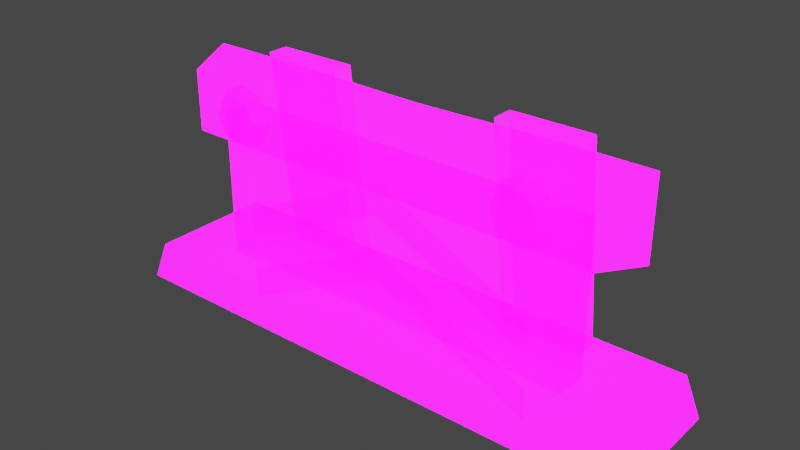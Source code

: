# Source: SmallObstucle.blend  (saved by Blender 2.92.15; exported with 4.5.12 LTS)
import bpy
from mathutils import Matrix  # noqa: F401  (used for matrix-valued properties, if any)

bpy.ops.wm.read_factory_settings(use_empty=True)
scene = bpy.context.scene
scene.name = 'Scene'

# ---- collections
col_collection = bpy.data.collections.new('Collection'); scene.collection.children.link(col_collection)

# ---- images (referenced by path relative to the original .blend; pixels are not part of the script)
import os
ASSET_DIR = os.environ.get("B2B_ASSET_DIR", "")  # directory of the original .blend (textures are referenced by path, not embedded)
HERE = os.path.dirname(os.path.abspath(__file__))  # packed textures are extracted next to this script under _unpacked/

def load_image(name, relpath, width, height, colorspace="sRGB"):
    """Load a texture the original file referenced (path relative to the .blend, or extracted next to this script)."""
    p = next((c for c in (os.path.join(HERE, relpath), os.path.join(ASSET_DIR, relpath)) if relpath and os.path.exists(c)), "")
    if p:
        img = bpy.data.images.load(p, check_existing=True)
        img.name = name
    else:  # same state as the original file: an image datablock whose file is absent (Cycles renders it pink)
        img = bpy.data.images.new(name, width, height)
        img.source = "FILE"
        img.filepath = "//" + (relpath or name)
    img.colorspace_settings.name = colorspace
    return img
img_imphenziapalette01_256_gradientx4_png = load_image('ImphenziaPalette01-256-GradientX4.png', 'ImphenziaPalette01-256-GradientX4.png', 1024, 1024, 'sRGB')
img_imphenziapalette02_emission_png = load_image('ImphenziaPalette02-Emission.png', 'ImphenziaPalette02-Emission.png', 1024, 1024, 'sRGB')
img_imphenziapalette02_opacity_png = load_image('ImphenziaPalette02-Opacity.png', 'ImphenziaPalette02-Opacity.png', 1024, 1024, 'sRGB')

# ---- materials (node trees are filled in below, after node groups)
mat_gradient = bpy.data.materials.new('Gradient')
mat_gradient.alpha_threshold = 0.6481
mat_gradient.use_backface_culling = True
mat_gradient.use_raytrace_refraction = True
mat_gradient.use_screen_refraction = True
mat_gradient.use_sss_translucency = True
mat_gradient.thickness_mode = 'SLAB'
mat_gradient.use_thickness_from_shadow = True

# ---- material node trees
mat_gradient.use_nodes = True; mat_gradient.node_tree.nodes.clear()
_N = mat_gradient.node_tree.nodes; _L = mat_gradient.node_tree.links
n0 = _N.new('ShaderNodeOutputMaterial'); n0.name = 'Material Output'; n0.location = (300, 300)
n1 = _N.new('ShaderNodeBsdfPrincipled'); n1.name = 'Principled BSDF'; n1.location = (10, 300)
n1.distribution = 'GGX'
n1.subsurface_method = 'BURLEY'
n1.inputs[3].default_value = 1.45
n1.inputs[28].default_value = 10.0
n2 = _N.new('ShaderNodeTexImage'); n2.name = 'Image Texture'; n2.location = (-460, 320)
n2.image = img_imphenziapalette01_256_gradientx4_png
n3 = _N.new('ShaderNodeTexImage'); n3.name = 'Image Texture.001'; n3.location = (-500, 0)
n3.image = img_imphenziapalette02_emission_png
n4 = _N.new('ShaderNodeTexImage'); n4.name = 'Image Texture.002'; n4.location = (-480, -300)
n4.image = img_imphenziapalette02_opacity_png
_L.new(n1.outputs[0], n0.inputs[0])
_L.new(n2.outputs[0], n1.inputs[0])
_L.new(n3.outputs[0], n1.inputs[27])
_L.new(n4.outputs[0], n1.inputs[4])
n0.is_active_output = True

# ---- world
world_world = bpy.data.worlds.new('World'); scene.world = world_world
world_world.use_nodes = True; world_world.node_tree.nodes.clear()
_N = world_world.node_tree.nodes; _L = world_world.node_tree.links
n0 = _N.new('ShaderNodeOutputWorld'); n0.name = 'World Output'; n0.location = (300, 300)
n1 = _N.new('ShaderNodeBackground'); n1.name = 'Background'; n1.location = (10, 300)
n1.inputs[0].default_value = (0.05088, 0.05088, 0.05088, 1.0)
_L.new(n1.outputs[0], n0.inputs[0])
n0.is_active_output = True
world_world.color = (0.05088, 0.05088, 0.05088)
world_world.use_sun_shadow = False
world_world.sun_shadow_jitter_overblur = 0.0

# ---- meshes
me_cube = bpy.data.meshes.new('Cube')
me_cube.from_pydata([(3.559, -0.8816, 0.0), (3.559, 0.8816, 0.0), (3.37, 0.8347, 0.5202), (3.37, -0.8347, 0.5202), (2.508, 0.07159, 0.5202), (2.508, -0.3461, 0.5202), (2.508, 0.07159, 2.494), (2.508, -0.3461, 2.494), (3.085, 0.1893, 2.061), (2.849, -0.4711, 2.18), (3.085, 0.1893, 3.1), (2.849, -0.4711, 2.98), (2.535, 0.2, 2.065), (1.896, 0.2248, 2.079), (1.154, 0.2528, 2.106), (0.3687, 0.2728, 2.132), (0.3694, -0.5546, 2.235), (1.012, -0.5345, 2.215), (1.666, -0.5066, 2.195), (2.344, -0.4818, 2.183), (2.535, 0.2, 3.096), (1.896, 0.2248, 3.081), (1.154, 0.2528, 3.055), (0.3687, 0.2728, 3.029), (0.3694, -0.5546, 2.925), (1.012, -0.5345, 2.945), (1.666, -0.5066, 2.966), (2.344, -0.4818, 2.977), (0.0, 0.8816, 0.0), (0.0, -0.8816, 0.0), (0.0, 0.8347, 0.5202), (0.0, -0.8347, 0.5202), (0.0, 0.07159, 0.5202), (0.0, -0.3461, 0.5202), (0.0, 0.07159, 2.494), (0.0, -0.3461, 2.494), (0.0, 0.2764, 2.137), (0.0, -0.5582, 2.239), (0.0, 0.2764, 3.023), (0.0, -0.5582, 2.921), (2.225, 0.4949, 0.4718), (2.225, 0.1773, 3.166), (1.149, 0.4949, 0.4718), (1.149, 0.1773, 3.166), (2.225, 0.4524, 3.166), (2.225, 0.77, 0.4718), (1.149, 0.77, 0.4718), (1.149, 0.4524, 3.166), (2.005, -0.4837, 2.978), (2.005, -0.6504, 2.873), (2.286, -0.4837, 2.861), (2.212, -0.6504, 2.787), (2.403, -0.4837, 2.58), (2.298, -0.6504, 2.58), (2.286, -0.4837, 2.299), (2.212, -0.6504, 2.373), (2.005, -0.4837, 2.183), (2.005, -0.6504, 2.287), (1.724, -0.4837, 2.299), (1.798, -0.6504, 2.373), (1.607, -0.4837, 2.58), (1.712, -0.6504, 2.58), (1.724, -0.4837, 2.861), (1.798, -0.6504, 2.787)], [], [(28, 1, 0, 29), (30, 31, 3, 2), (1, 2, 3, 0), (28, 30, 2, 1), (32, 4, 5, 33), (34, 35, 7, 6), (33, 5, 7, 35), (5, 4, 6, 7), (12, 8, 9, 19), (20, 27, 11, 10), (9, 8, 10, 11), (19, 9, 11, 27), (37, 16, 24, 39), (16, 17, 25, 24), (17, 18, 26, 25), (18, 19, 27, 26), (8, 12, 20, 10), (12, 13, 21, 20), (13, 14, 22, 21), (14, 15, 23, 22), (38, 39, 24, 23), (23, 24, 25, 22), (22, 25, 26, 21), (21, 26, 27, 20), (36, 15, 16, 37), (15, 14, 17, 16), (14, 13, 18, 17), (13, 12, 19, 18), (15, 36, 38, 23), (4, 32, 34, 6), (0, 3, 31, 29), (40, 41, 43, 42), (45, 46, 47, 44), (40, 42, 46, 45), (43, 41, 44, 47), (41, 40, 45, 44), (48, 49, 51, 50), (50, 51, 53, 52), (52, 53, 55, 54), (54, 55, 57, 56), (56, 57, 59, 58), (58, 59, 61, 60), (51, 49, 63, 61, 59, 57, 55, 53), (60, 61, 63, 62), (62, 63, 49, 48), (48, 50, 52, 54, 56, 58, 60, 62)])
_uv = me_cube.uv_layers.new(name='UVMap')
_uv.uv.foreach_set('vector', [0.2028, 0.5226, 0.2273, 0.5226, 0.2273, 0.5226, 0.2028, 0.5226, 0.2028, 0.529, 0.2028, 0.529, 0.226, 0.529, 0.226, 0.529, 0.2273, 0.5226, 0.226, 0.529, 0.226, 0.529, 0.2273, 0.5226, 0.2028, 0.5226, 0.2028, 0.529, 0.226, 0.529, 0.2273, 0.5226, 0.2674, 0.9625, 0.2971, 0.9625, 0.2971, 0.9625, 0.2674, 0.9625, 0.2674, 0.9736, 0.2674, 0.9736, 0.2971, 0.9736, 0.2971, 0.9736, 0.2674, 0.9625, 0.2971, 0.9625, 0.2971, 0.9736, 0.2674, 0.9736, 0.2971, 0.9625, 0.2971, 0.9625, 0.2971, 0.9736, 0.2971, 0.9736, 0.2378, 0.8645, 0.2415, 0.8645, 0.2415, 0.8645, 0.2378, 0.8645, 0.2378, 0.8645, 0.2378, 0.8645, 0.2415, 0.8645, 0.2415, 0.8645, 0.2369, 0.8494, 0.2369, 0.8494, 0.2369, 0.8494, 0.2369, 0.8494, 0.2394, 0.8529, 0.2431, 0.8529, 0.2431, 0.8529, 0.2394, 0.8529, 0.2265, 0.8529, 0.2283, 0.8529, 0.2283, 0.8529, 0.2265, 0.8529, 0.2763, 0.9751, 0.28, 0.9751, 0.28, 0.9751, 0.2763, 0.9751, 0.232, 0.8529, 0.2357, 0.8529, 0.2357, 0.8529, 0.232, 0.8529, 0.2837, 0.9751, 0.2874, 0.9751, 0.2874, 0.9751, 0.2837, 0.9751, 0.2415, 0.8645, 0.2378, 0.8645, 0.2378, 0.8645, 0.2415, 0.8645, 0.2889, 0.9941, 0.2852, 0.9941, 0.2852, 0.9941, 0.2889, 0.9941, 0.2341, 0.8645, 0.2304, 0.8645, 0.2304, 0.8645, 0.2341, 0.8645, 0.2814, 0.9941, 0.2777, 0.9941, 0.2777, 0.9941, 0.2814, 0.9941, 0.2248, 0.8645, 0.2248, 0.8645, 0.2267, 0.8645, 0.2267, 0.8645, 0.2777, 0.9941, 0.2777, 0.9941, 0.2814, 0.9941, 0.2814, 0.9941, 0.2304, 0.8645, 0.2304, 0.8645, 0.2341, 0.8645, 0.2341, 0.8645, 0.2852, 0.9941, 0.2852, 0.9941, 0.2889, 0.9941, 0.2889, 0.9941, 0.2248, 0.8645, 0.2267, 0.8645, 0.2267, 0.8645, 0.2248, 0.8645, 0.2777, 0.9941, 0.2814, 0.9941, 0.2814, 0.9941, 0.2777, 0.9941, 0.2304, 0.8645, 0.2341, 0.8645, 0.2341, 0.8645, 0.2304, 0.8645, 0.2852, 0.9941, 0.2889, 0.9941, 0.2889, 0.9941, 0.2852, 0.9941, 0.2267, 0.8645, 0.2248, 0.8645, 0.2248, 0.8645, 0.2267, 0.8645, 0.2971, 0.9625, 0.2674, 0.9625, 0.2674, 0.9736, 0.2971, 0.9736, 0.2273, 0.5226, 0.226, 0.529, 0.2028, 0.529, 0.2028, 0.5226, 0.4183, 0.7696, 0.4183, 0.7696, 0.4048, 0.7696, 0.4048, 0.7696, 0.4183, 0.7696, 0.4048, 0.7696, 0.4048, 0.7696, 0.4183, 0.7696, 0.4183, 0.7696, 0.4048, 0.7696, 0.4048, 0.7696, 0.4183, 0.7696, 0.4048, 0.7696, 0.4183, 0.7696, 0.4183, 0.7696, 0.4048, 0.7696, 0.4183, 0.7696, 0.4183, 0.7696, 0.4183, 0.7696, 0.4183, 0.7696, 0.2354, 0.5225, 0.2309, 0.5318, 0.2273, 0.5318, 0.2305, 0.5224, 0.2305, 0.5224, 0.2273, 0.5318, 0.2186, 0.5316, 0.2187, 0.5222, 0.2187, 0.5222, 0.2186, 0.5316, 0.2099, 0.5315, 0.2068, 0.5221, 0.2068, 0.5221, 0.2099, 0.5315, 0.2062, 0.5315, 0.2019, 0.522, 0.2019, 0.522, 0.2062, 0.5315, 0.2099, 0.5315, 0.2068, 0.5221, 0.2068, 0.5221, 0.2099, 0.5315, 0.2186, 0.5316, 0.2187, 0.5222, 0.2273, 0.5318, 0.2309, 0.5318, 0.2273, 0.5318, 0.2186, 0.5316, 0.2099, 0.5315, 0.2062, 0.5315, 0.2099, 0.5315, 0.2186, 0.5316, 0.2187, 0.5222, 0.2186, 0.5316, 0.2273, 0.5318, 0.2305, 0.5224, 0.2305, 0.5224, 0.2273, 0.5318, 0.2309, 0.5318, 0.2354, 0.5225, 0.2354, 0.5225, 0.2305, 0.5224, 0.2187, 0.5222, 0.2068, 0.5221, 0.2019, 0.522, 0.2068, 0.5221, 0.2187, 0.5222, 0.2305, 0.5224])
me_cube.materials.append(mat_gradient)
me_cube.use_remesh_fix_poles = True
me_cube.use_remesh_preserve_attributes = False
me_cube.use_mirror_vertex_groups = False
me_cube.update()
me_plane_002 = bpy.data.meshes.new('Plane.002')
me_plane_002.from_pydata([(1.0, -0.02296, 0.0), (1.0, 0.3862, 0.0), (0.0, 0.9954, 0.0), (0.0, 1.405, 0.0)], [], [(2, 0, 1, 3)])
_uv = me_plane_002.uv_layers.new(name='UVMap')
_uv.uv.foreach_set('vector', [0.2323, 0.8448, 0.2323, 0.8448, 0.2323, 0.8448, 0.2323, 0.8448])
me_plane_002.materials.append(mat_gradient)
me_plane_002.use_remesh_fix_poles = True
me_plane_002.use_remesh_preserve_attributes = False
me_plane_002.use_mirror_vertex_groups = False
me_plane_002.update()
me_plane_004 = bpy.data.meshes.new('Plane.004')
me_plane_004.from_pydata([(1.0, -0.02296, 0.0), (1.0, 0.3862, 0.0), (0.0, 0.9954, 0.0), (0.0, 1.405, 0.0)], [], [(2, 0, 1, 3)])
_uv = me_plane_004.uv_layers.new(name='UVMap')
_uv.uv.foreach_set('vector', [0.2323, 0.8448, 0.2323, 0.8448, 0.2323, 0.8448, 0.2323, 0.8448])
me_plane_004.materials.append(mat_gradient)
me_plane_004.use_remesh_fix_poles = True
me_plane_004.use_remesh_preserve_attributes = False
me_plane_004.use_mirror_vertex_groups = False
me_plane_004.update()

# ---- objects
ob_obstucle = bpy.data.objects.new('Obstucle', me_cube)
ob_plane_002 = bpy.data.objects.new('Plane.002', me_plane_002)
ob_plane_003 = bpy.data.objects.new('Plane.003', me_plane_004)

# ---- transforms, parenting, visibility, modifiers, constraints
ob_obstucle.location = (0.0, 0.0, 0.0)
ob_obstucle.lineart.crease_threshold = 0.0
_m = ob_obstucle.modifiers.new('Mirror', 'MIRROR')
_m.use_clip = True
ob_plane_002.location = (0.0, -0.4018, 0.8783)
ob_plane_002.rotation_euler = (1.571, -0.0, 0.0)
ob_plane_002.scale = (2.092, 1.0, 1.0)
ob_plane_002.lineart.crease_threshold = 0.0
_m = ob_plane_002.modifiers.new('Mirror', 'MIRROR')
_m.use_clip = True
ob_plane_003.location = (0.0, -0.4018, 0.02609)
ob_plane_003.rotation_euler = (1.571, -0.0, 0.0)
ob_plane_003.scale = (2.092, 1.0, 1.0)
ob_plane_003.lineart.crease_threshold = 0.0
_m = ob_plane_003.modifiers.new('Mirror', 'MIRROR')
_m.use_clip = True

# ---- collection membership
col_collection.objects.link(ob_obstucle)
col_collection.objects.link(ob_plane_002)
col_collection.objects.link(ob_plane_003)

# ---- scene / render settings (as saved in the file)
scene.frame_start = 1; scene.frame_end = 250; scene.frame_set(0)
scene.render.engine = 'BLENDER_EEVEE_NEXT'
scene.cycles.use_denoising = False
scene.cycles.samples = 128
scene.cycles.sampling_pattern = 'TABULATED_SOBOL'
scene.cycles.use_adaptive_sampling = False
scene.cycles.use_light_tree = False
scene.eevee.use_gtao = True
scene.view_settings.view_transform = 'Filmic'
bpy.context.view_layer.update()

# ---- added for rendering (the .blend has no active camera and no usable light): camera, sun
cam_auto = bpy.data.cameras.new('AutoCamera')
cam_auto.lens = 50.0
cam_auto.sensor_width = 36.0
cam_auto.clip_end = 1000.0
ob_auto_camera = bpy.data.objects.new('AutoCamera', cam_auto)
scene.collection.objects.link(ob_auto_camera)
ob_auto_camera.location = (7.39088, -8.86905, 7.49564)
ob_auto_camera.rotation_euler = (1.09748, -7.21219e-08, 0.694738)
scene.camera = ob_auto_camera
light_auto_sun = bpy.data.lights.new('AutoSun', 'SUN')
light_auto_sun.energy = 3.0
light_auto_sun.angle = 0.0523599
ob_auto_sun = bpy.data.objects.new('AutoSun', light_auto_sun)
scene.collection.objects.link(ob_auto_sun)
ob_auto_sun.rotation_euler = (0.872665, 0.174533, 0.523599)
bpy.context.view_layer.update()
